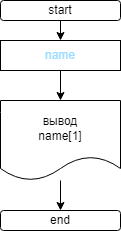

The diagram above was exported from draw.io. Its source (the exported page's mxGraphModel, read from the mxfile embedded in the PNG):
<mxGraphModel dx="717" dy="260" grid="1" gridSize="10" guides="1" tooltips="1" connect="1" arrows="1" fold="1" page="1" pageScale="1" pageWidth="827" pageHeight="1169" math="0" shadow="0">
  <root>
    <mxCell id="0" />
    <mxCell id="1" parent="0" />
    <mxCell id="2" value="" style="edgeStyle=none;html=1;" edge="1" parent="1" source="3" target="6">
      <mxGeometry relative="1" as="geometry" />
    </mxCell>
    <mxCell id="3" value="start" style="rounded=1;whiteSpace=wrap;html=1;" vertex="1" parent="1">
      <mxGeometry x="349" y="140" width="120" height="20" as="geometry" />
    </mxCell>
    <mxCell id="4" value="end" style="rounded=1;whiteSpace=wrap;html=1;" vertex="1" parent="1">
      <mxGeometry x="349" y="350" width="120" height="20" as="geometry" />
    </mxCell>
    <mxCell id="16" style="edgeStyle=none;html=1;entryX=0.5;entryY=0;entryDx=0;entryDy=0;" edge="1" parent="1" source="6" target="14">
      <mxGeometry relative="1" as="geometry" />
    </mxCell>
    <mxCell id="6" value="&lt;font color=&quot;#9cdcfe&quot;&gt;name&lt;/font&gt;" style="rounded=0;whiteSpace=wrap;html=1;" vertex="1" parent="1">
      <mxGeometry x="349" y="180" width="120" height="30" as="geometry" />
    </mxCell>
    <mxCell id="13" style="edgeStyle=none;html=1;entryX=0.5;entryY=0;entryDx=0;entryDy=0;" edge="1" parent="1" source="14" target="4">
      <mxGeometry relative="1" as="geometry" />
    </mxCell>
    <mxCell id="14" value="вывод&lt;br&gt;name[1]" style="shape=document;whiteSpace=wrap;html=1;boundedLbl=1;" vertex="1" parent="1">
      <mxGeometry x="349" y="240" width="120" height="80" as="geometry" />
    </mxCell>
  </root>
</mxGraphModel>